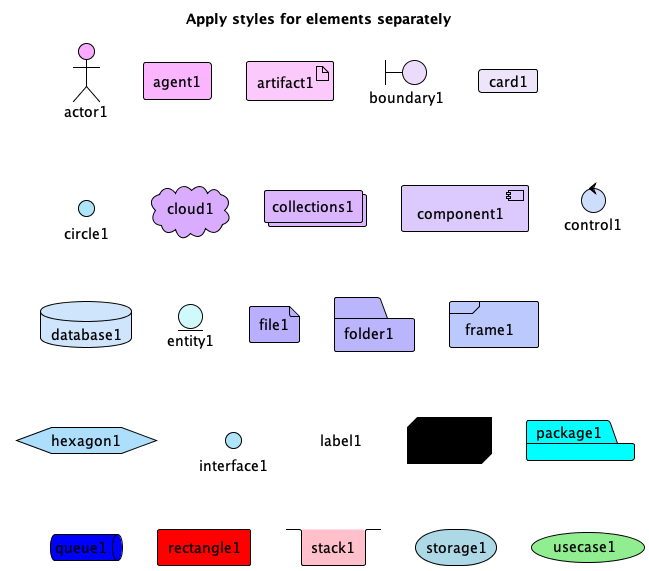

The diagram above was rendered by PlantUML. Its source (embedded in the PNG):
@startuml

title "Apply styles for elements separately"

<style>
actor {
  BackGroundColor #faaaff
  LineThickness 1
  LineColor black
}
agent {
  BackGroundColor #fbb5fe
  LineThickness 1
  LineColor black
}
artifact {
  BackGroundColor #fcc9fd
  LineThickness 1
  LineColor black
}
boundary {
  BackGroundColor #eddbfc
  LineThickness 1
  LineColor black
}
card {
  BackGroundColor #eee5fb
  LineThickness 1
  LineColor black
}
circle {
  BackGroundColor #eff9fa
  LineThickness 1
  LineColor black
}
cloud {
  BackGroundColor #daacff
  LineThickness 1
  LineColor black
}
collections {
  BackGroundColor #dbb5fe
  LineThickness 1
  LineColor black
}
component {
  BackGroundColor #dcc9fd
  LineThickness 1
  LineColor black
}
control {
  BackGroundColor #cdddfc
  LineThickness 1
  LineColor black
}
database {
  BackGroundColor #cee5fb
  LineThickness 1
  LineColor black
}
entity {
  BackGroundColor #cff9fa
  LineThickness 1
  LineColor black
}
file {
  BackGroundColor #baaeff
  LineThickness 1
  LineColor black
}
folder {
  BackGroundColor #bbb5fe
  LineThickness 1
  LineColor black
}
frame {
  BackGroundColor #bcc9fd
  LineThickness 1
  LineColor black
}
hexagon {
  BackGroundColor #addffc
  LineThickness 1
  LineColor black
}
interface {
  BackGroundColor #aee5fb
  LineThickness 1
  LineColor black
}
label {
  BackGroundColor #aff9fa
  LineThickness 1
  LineColor black
}
node {
  BackGroundColor black
  LineThickness 1
  LineColor black
}
package {
  BackGroundColor aqua
  LineThickness 1
  LineColor black
}
person {
  BackGroundColor PaleGreen
  LineThickness 1
  LineColor black
}
queue {
  BackGroundColor blue
  LineThickness 1
  LineColor black
}
rectangle {
  BackGroundColor red
  LineThickness 1
  LineColor black
}
stack {
  BackGroundColor pink
  LineThickness 1
  LineColor black
}
storage {
  BackGroundColor lightblue
  LineThickness 1
  LineColor black
}
usecase {
  BackGroundColor lightgreen
  LineThickness 1
  LineColor black
}
</style>

actor actor1
agent agent1
artifact artifact1
boundary boundary1
card card1
circle circle1
cloud cloud1
collections collections1
component component1
control control1
database database1
entity entity1
file file1
folder folder1
frame frame1
hexagon hexagon1
interface interface1
label label1
node node1
package package1
queue queue1
rectangle rectangle1
stack stack1
storage storage1
usecase usecase1

@enduml